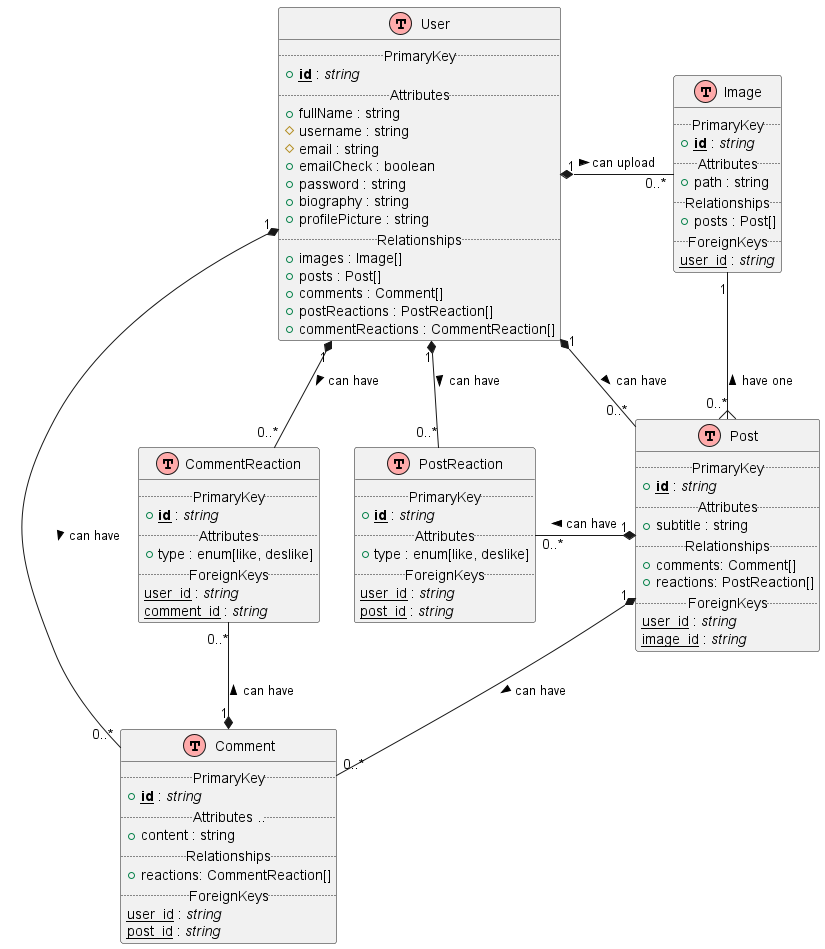

The diagram above was rendered by PlantUML. Its source (embedded in the PNG):
@startuml Entity Relationship Diagram - MinIG
!define Table(x) class x << (T,#FFAAAA) >>
!define PrimaryKey(x, type) <b><u>x</u></b> : <i>type</i>
!define ForeignKey(x, type) <u>x</u> : <i>type</i>
!define OneToMany(x) "1" --{ "0..*" x
!define ManyToOneDirected(x, direction) "0..*" }-direction- "1" x
!define OneToManyDirected(x, direction) "1" -direction-{ "0..*" x
!define CompositionOneToMany(x) "1" *-- "0..*" x
!define CompositionOneToManyDirected(x, direction) "1" *-direction- "0..*" x

Table(User) {
  .. PrimaryKey ..
  + PrimaryKey(id, string)
  .. Attributes ..
  + fullName : string
  # username : string
  # email : string
  + emailCheck : boolean
  + password : string
  + biography : string
  + profilePicture : string
  .. Relationships ..
  + images : Image[]
  + posts : Post[]
  + comments : Comment[]
  + postReactions : PostReaction[]
  + commentReactions : CommentReaction[]
}

Table(Image) {
  .. PrimaryKey ..
  + PrimaryKey(id, string)
  .. Attributes ..
  + path : string
  .. Relationships ..
  + posts : Post[]
  .. ForeignKeys ..
  ForeignKey(user_id, string)
}

Table(Post) {
  .. PrimaryKey ..
  + PrimaryKey(id, string)
  .. Attributes ..
  + subtitle : string
  .. Relationships ..
  + comments: Comment[]
  + reactions: PostReaction[]
  .. ForeignKeys ..
  ForeignKey(user_id, string)
  ForeignKey(image_id, string)
}

Table(Comment) {
  .. PrimaryKey ..
  + PrimaryKey(id, string)
  .. Attributes .. ..
  + content : string
  .. Relationships ..
  + reactions: CommentReaction[]
  .. ForeignKeys ..
  ForeignKey(user_id, string)
  ForeignKey(post_id, string)
}

Table(PostReaction) {
  .. PrimaryKey ..
  + PrimaryKey(id, string)
  .. Attributes ..
  + type : enum[like, deslike]
  .. ForeignKeys ..
  ForeignKey(user_id, string)
  ForeignKey(post_id, string)
}

Table(CommentReaction) {
  .. PrimaryKey ..
  + PrimaryKey(id, string)
  .. Attributes ..
  + type : enum[like, deslike]
  .. ForeignKeys ..
  ForeignKey(user_id, string)
  ForeignKey(comment_id, string)
}

User CompositionOneToManyDirected(Image, right) : can upload >
User CompositionOneToMany(Comment) : can have >
User CompositionOneToMany(PostReaction) : can have >
User CompositionOneToMany(CommentReaction) : can have >
User CompositionOneToMany(Post) : can have >

Post ManyToOneDirected(Image, up) : have one >
Post CompositionOneToMany(Comment) : can have >
Post CompositionOneToManyDirected(PostReaction, left) : can have >

Comment CompositionOneToManyDirected(CommentReaction, up) : can have >

@enduml